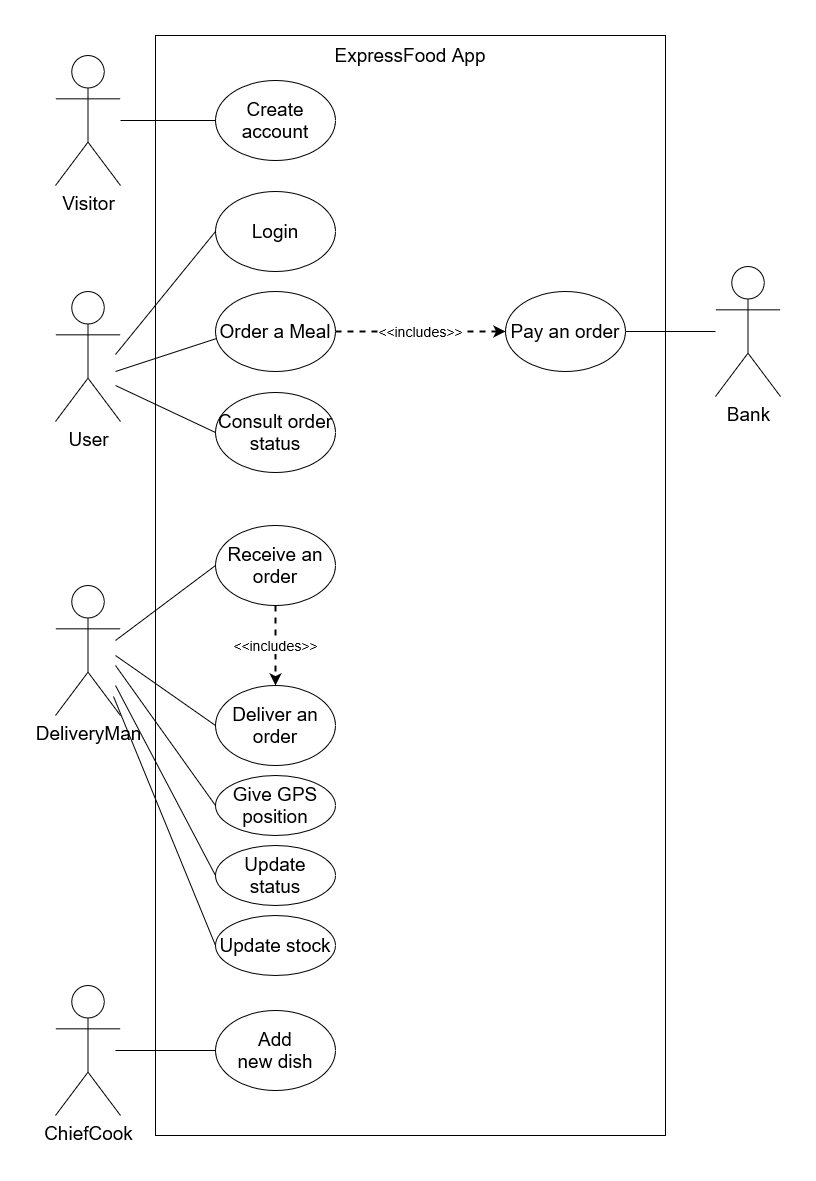

The diagram above was exported from draw.io. Its source (the exported page's mxGraphModel, read from the mxfile embedded in the PNG):
<mxGraphModel dx="1422" dy="752" grid="1" gridSize="10" guides="1" tooltips="1" connect="1" arrows="1" fold="1" page="1" pageScale="1" pageWidth="827" pageHeight="1169" math="0" shadow="0">
  <root>
    <mxCell id="0" />
    <mxCell id="1" parent="0" />
    <mxCell id="-SMiCBNhZYj5mRPuCuAB-1" value="" style="rounded=0;whiteSpace=wrap;html=1;fillColor=none;" parent="1" vertex="1">
      <mxGeometry x="160" y="40" width="510" height="1100" as="geometry" />
    </mxCell>
    <mxCell id="hcbBu8i1kS243YrtOgQB-1" value="ExpressFood App" style="text;html=1;strokeColor=none;fillColor=none;align=center;verticalAlign=middle;whiteSpace=wrap;rounded=0;fontFamily=Helvetica;fontSize=19;" parent="1" vertex="1">
      <mxGeometry x="160" y="50" width="510" height="20" as="geometry" />
    </mxCell>
    <mxCell id="hcbBu8i1kS243YrtOgQB-2" value="&lt;div&gt;Bank&lt;/div&gt;" style="shape=umlActor;verticalLabelPosition=bottom;verticalAlign=top;html=1;outlineConnect=0;fontFamily=Helvetica;fontSize=19;fillColor=none;" parent="1" vertex="1">
      <mxGeometry x="720" y="271" width="65" height="130" as="geometry" />
    </mxCell>
    <mxCell id="hcbBu8i1kS243YrtOgQB-3" value="DeliveryMan" style="shape=umlActor;verticalLabelPosition=bottom;verticalAlign=top;html=1;outlineConnect=0;fontFamily=Helvetica;fontSize=19;fillColor=none;" parent="1" vertex="1">
      <mxGeometry x="60" y="590" width="65" height="130" as="geometry" />
    </mxCell>
    <mxCell id="hcbBu8i1kS243YrtOgQB-4" value="ChiefCook" style="shape=umlActor;verticalLabelPosition=bottom;verticalAlign=top;html=1;outlineConnect=0;fontFamily=Helvetica;fontSize=19;fillColor=none;" parent="1" vertex="1">
      <mxGeometry x="60" y="990" width="65" height="130" as="geometry" />
    </mxCell>
    <mxCell id="hcbBu8i1kS243YrtOgQB-5" value="User" style="shape=umlActor;verticalLabelPosition=bottom;verticalAlign=top;html=1;outlineConnect=0;fontFamily=Helvetica;fontSize=19;fillColor=none;" parent="1" vertex="1">
      <mxGeometry x="60" y="296" width="65" height="130" as="geometry" />
    </mxCell>
    <mxCell id="hcbBu8i1kS243YrtOgQB-7" value="Create account" style="ellipse;whiteSpace=wrap;html=1;fontFamily=Helvetica;fontSize=19;fillColor=none;" parent="1" vertex="1">
      <mxGeometry x="220" y="85" width="120" height="80" as="geometry" />
    </mxCell>
    <mxCell id="hcbBu8i1kS243YrtOgQB-8" value="&lt;div&gt;Login&lt;/div&gt;" style="ellipse;whiteSpace=wrap;html=1;fontFamily=Helvetica;fontSize=19;fillColor=none;" parent="1" vertex="1">
      <mxGeometry x="220" y="196" width="120" height="80" as="geometry" />
    </mxCell>
    <mxCell id="hcbBu8i1kS243YrtOgQB-9" value="Order a Meal" style="ellipse;whiteSpace=wrap;html=1;fontFamily=Helvetica;fontSize=19;fillColor=none;" parent="1" vertex="1">
      <mxGeometry x="220" y="296" width="120" height="80" as="geometry" />
    </mxCell>
    <mxCell id="hcbBu8i1kS243YrtOgQB-18" value="" style="endArrow=none;html=1;fontFamily=Helvetica;fontSize=19;exitX=0;exitY=0.5;exitDx=0;exitDy=0;" parent="1" source="hcbBu8i1kS243YrtOgQB-8" edge="1">
      <mxGeometry width="50" height="50" relative="1" as="geometry">
        <mxPoint x="60" y="429" as="sourcePoint" />
        <mxPoint x="120" y="359" as="targetPoint" />
      </mxGeometry>
    </mxCell>
    <mxCell id="hcbBu8i1kS243YrtOgQB-19" value="" style="endArrow=none;html=1;fontFamily=Helvetica;fontSize=19;exitX=0.008;exitY=0.588;exitDx=0;exitDy=0;exitPerimeter=0;" parent="1" source="hcbBu8i1kS243YrtOgQB-9" edge="1">
      <mxGeometry width="50" height="50" relative="1" as="geometry">
        <mxPoint x="70" y="429" as="sourcePoint" />
        <mxPoint x="120" y="376" as="targetPoint" />
      </mxGeometry>
    </mxCell>
    <mxCell id="hcbBu8i1kS243YrtOgQB-20" value="Pay an order" style="ellipse;whiteSpace=wrap;html=1;fontFamily=Helvetica;fontSize=19;fillColor=none;" parent="1" vertex="1">
      <mxGeometry x="510" y="296" width="120" height="80" as="geometry" />
    </mxCell>
    <mxCell id="hcbBu8i1kS243YrtOgQB-21" value="" style="endArrow=none;html=1;fontFamily=Helvetica;fontSize=19;exitX=1;exitY=0.5;exitDx=0;exitDy=0;" parent="1" source="hcbBu8i1kS243YrtOgQB-20" target="hcbBu8i1kS243YrtOgQB-2" edge="1">
      <mxGeometry width="50" height="50" relative="1" as="geometry">
        <mxPoint x="730" y="251" as="sourcePoint" />
        <mxPoint x="720" y="336" as="targetPoint" />
      </mxGeometry>
    </mxCell>
    <mxCell id="hcbBu8i1kS243YrtOgQB-23" value="Visitor" style="shape=umlActor;verticalLabelPosition=bottom;verticalAlign=top;html=1;outlineConnect=0;fontFamily=Helvetica;fontSize=19;fillColor=none;" parent="1" vertex="1">
      <mxGeometry x="60" y="60" width="65" height="130" as="geometry" />
    </mxCell>
    <mxCell id="hcbBu8i1kS243YrtOgQB-25" value="" style="endArrow=none;html=1;fontFamily=Helvetica;fontSize=19;exitX=0;exitY=0.5;exitDx=0;exitDy=0;" parent="1" source="hcbBu8i1kS243YrtOgQB-7" target="hcbBu8i1kS243YrtOgQB-23" edge="1">
      <mxGeometry width="50" height="50" relative="1" as="geometry">
        <mxPoint x="100" y="320" as="sourcePoint" />
        <mxPoint x="140" y="130" as="targetPoint" />
      </mxGeometry>
    </mxCell>
    <mxCell id="hcbBu8i1kS243YrtOgQB-26" value="Receive an order" style="ellipse;whiteSpace=wrap;html=1;fontFamily=Helvetica;fontSize=19;fillColor=none;" parent="1" vertex="1">
      <mxGeometry x="220" y="530" width="120" height="80" as="geometry" />
    </mxCell>
    <mxCell id="hcbBu8i1kS243YrtOgQB-28" value="" style="endArrow=none;html=1;fontFamily=Helvetica;fontSize=19;entryX=0;entryY=0.5;entryDx=0;entryDy=0;" parent="1" target="hcbBu8i1kS243YrtOgQB-26" edge="1">
      <mxGeometry width="50" height="50" relative="1" as="geometry">
        <mxPoint x="120" y="645" as="sourcePoint" />
        <mxPoint x="240" y="745" as="targetPoint" />
      </mxGeometry>
    </mxCell>
    <mxCell id="hcbBu8i1kS243YrtOgQB-29" value="Deliver an order" style="ellipse;whiteSpace=wrap;html=1;fontFamily=Helvetica;fontSize=19;fillColor=none;" parent="1" vertex="1">
      <mxGeometry x="220" y="690" width="120" height="80" as="geometry" />
    </mxCell>
    <mxCell id="hcbBu8i1kS243YrtOgQB-30" value="" style="endArrow=none;html=1;fontFamily=Helvetica;fontSize=19;entryX=0;entryY=0.5;entryDx=0;entryDy=0;" parent="1" target="hcbBu8i1kS243YrtOgQB-29" edge="1">
      <mxGeometry width="50" height="50" relative="1" as="geometry">
        <mxPoint x="120" y="660" as="sourcePoint" />
        <mxPoint x="150" y="845" as="targetPoint" />
      </mxGeometry>
    </mxCell>
    <mxCell id="hcbBu8i1kS243YrtOgQB-51" value="Consult order status" style="ellipse;whiteSpace=wrap;html=1;fontFamily=Helvetica;fontSize=19;fillColor=none;" parent="1" vertex="1">
      <mxGeometry x="220" y="397" width="120" height="80" as="geometry" />
    </mxCell>
    <mxCell id="hcbBu8i1kS243YrtOgQB-52" value="" style="endArrow=none;html=1;fontFamily=Helvetica;fontSize=19;strokeWidth=1;entryX=0;entryY=0.5;entryDx=0;entryDy=0;" parent="1" target="hcbBu8i1kS243YrtOgQB-51" edge="1">
      <mxGeometry width="50" height="50" relative="1" as="geometry">
        <mxPoint x="120" y="390" as="sourcePoint" />
        <mxPoint x="120" y="449" as="targetPoint" />
      </mxGeometry>
    </mxCell>
    <mxCell id="hcbBu8i1kS243YrtOgQB-61" value="&amp;lt;&amp;lt;includes&amp;gt;&amp;gt;" style="endArrow=classic;html=1;fontFamily=Helvetica;fontSize=14;entryX=0.5;entryY=0;entryDx=0;entryDy=0;exitX=0.5;exitY=1;exitDx=0;exitDy=0;dashed=1;strokeWidth=2;" parent="1" source="hcbBu8i1kS243YrtOgQB-26" target="hcbBu8i1kS243YrtOgQB-29" edge="1">
      <mxGeometry width="50" height="50" relative="1" as="geometry">
        <mxPoint x="350" y="425" as="sourcePoint" />
        <mxPoint x="420" y="325" as="targetPoint" />
      </mxGeometry>
    </mxCell>
    <mxCell id="hcbBu8i1kS243YrtOgQB-63" value="&amp;lt;&amp;lt;includes&amp;gt;&amp;gt;" style="endArrow=classic;html=1;fontFamily=Helvetica;fontSize=14;exitX=1;exitY=0.5;exitDx=0;exitDy=0;dashed=1;strokeWidth=2;entryX=0;entryY=0.5;entryDx=0;entryDy=0;" parent="1" source="hcbBu8i1kS243YrtOgQB-9" target="hcbBu8i1kS243YrtOgQB-20" edge="1">
      <mxGeometry width="50" height="50" relative="1" as="geometry">
        <mxPoint x="350" y="596" as="sourcePoint" />
        <mxPoint x="430" y="393" as="targetPoint" />
      </mxGeometry>
    </mxCell>
    <mxCell id="hcbBu8i1kS243YrtOgQB-64" value="&lt;div&gt;Update &lt;br&gt;&lt;/div&gt;&lt;div&gt;status&lt;/div&gt;" style="ellipse;whiteSpace=wrap;html=1;fontFamily=Helvetica;fontSize=19;fillColor=none;" parent="1" vertex="1">
      <mxGeometry x="220" y="850" width="120" height="60" as="geometry" />
    </mxCell>
    <mxCell id="hcbBu8i1kS243YrtOgQB-65" value="" style="endArrow=none;html=1;fontFamily=Helvetica;fontSize=19;strokeWidth=1;entryX=0;entryY=0.5;entryDx=0;entryDy=0;" parent="1" target="hcbBu8i1kS243YrtOgQB-64" edge="1">
      <mxGeometry width="50" height="50" relative="1" as="geometry">
        <mxPoint x="120" y="690" as="sourcePoint" />
        <mxPoint x="150" y="840" as="targetPoint" />
      </mxGeometry>
    </mxCell>
    <mxCell id="hcbBu8i1kS243YrtOgQB-66" value="&lt;div&gt;Add &lt;br&gt;&lt;/div&gt;&lt;div&gt;new dish&lt;/div&gt;" style="ellipse;whiteSpace=wrap;html=1;fontFamily=Helvetica;fontSize=19;fillColor=none;" parent="1" vertex="1">
      <mxGeometry x="220" y="1015" width="120" height="80" as="geometry" />
    </mxCell>
    <mxCell id="hcbBu8i1kS243YrtOgQB-67" value="" style="endArrow=none;html=1;fontFamily=Helvetica;fontSize=19;strokeWidth=1;entryX=0;entryY=0.5;entryDx=0;entryDy=0;" parent="1" target="hcbBu8i1kS243YrtOgQB-66" edge="1">
      <mxGeometry width="50" height="50" relative="1" as="geometry">
        <mxPoint x="120" y="1055" as="sourcePoint" />
        <mxPoint x="120" y="1065" as="targetPoint" />
      </mxGeometry>
    </mxCell>
    <mxCell id="hcbBu8i1kS243YrtOgQB-68" value="Give GPS position" style="ellipse;whiteSpace=wrap;html=1;fontFamily=Helvetica;fontSize=19;fillColor=none;" parent="1" vertex="1">
      <mxGeometry x="220" y="780" width="120" height="60" as="geometry" />
    </mxCell>
    <mxCell id="hcbBu8i1kS243YrtOgQB-69" value="" style="endArrow=none;html=1;fontFamily=Helvetica;fontSize=19;strokeWidth=1;entryX=0;entryY=0.5;entryDx=0;entryDy=0;" parent="1" target="hcbBu8i1kS243YrtOgQB-68" edge="1">
      <mxGeometry width="50" height="50" relative="1" as="geometry">
        <mxPoint x="120" y="670" as="sourcePoint" />
        <mxPoint x="130" y="840" as="targetPoint" />
      </mxGeometry>
    </mxCell>
    <mxCell id="fYxb8Lmp3xdm1BplAn09-1" value="Update stock" style="ellipse;whiteSpace=wrap;html=1;fontFamily=Helvetica;fontSize=19;fillColor=none;" parent="1" vertex="1">
      <mxGeometry x="220" y="920" width="120" height="60" as="geometry" />
    </mxCell>
    <mxCell id="fYxb8Lmp3xdm1BplAn09-2" value="" style="endArrow=none;html=1;fontFamily=Helvetica;fontSize=19;strokeWidth=1;entryX=0;entryY=0.5;entryDx=0;entryDy=0;" parent="1" target="fYxb8Lmp3xdm1BplAn09-1" edge="1">
      <mxGeometry width="50" height="50" relative="1" as="geometry">
        <mxPoint x="118" y="701" as="sourcePoint" />
        <mxPoint x="218" y="891" as="targetPoint" />
      </mxGeometry>
    </mxCell>
  </root>
</mxGraphModel>